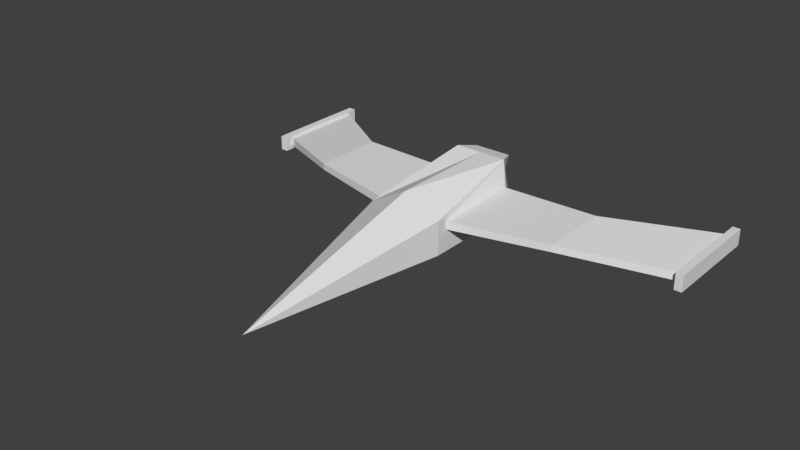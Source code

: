 # Source: spaceship.blend  (saved by Blender 2.79.0; exported with 4.5.12 LTS)
import bpy
from mathutils import Matrix  # noqa: F401  (used for matrix-valued properties, if any)

bpy.ops.wm.read_factory_settings(use_empty=True)
scene = bpy.context.scene
scene.name = 'Scene'

# ---- collections
col_collection_1 = bpy.data.collections.new('Collection 1'); scene.collection.children.link(col_collection_1)

# ---- materials (node trees are filled in below, after node groups)
mat_body = bpy.data.materials.new('Body')
mat_body.alpha_threshold = 0.0
mat_body.use_transparent_shadow = False
mat_body.roughness = 0.5
mat_body.specular_intensity = 0.0
mat_window = bpy.data.materials.new('Window')
mat_window.alpha_threshold = 0.0
mat_window.use_transparent_shadow = False
mat_window.diffuse_color = (0.7462, 0.7526, 0.7526, 1.0)
mat_window.roughness = 0.5
mat_window.specular_intensity = 1.0
mat_exhaustborder = bpy.data.materials.new('ExhaustBorder')
mat_exhaustborder.alpha_threshold = 0.0
mat_exhaustborder.use_transparent_shadow = False
mat_exhaustborder.roughness = 0.5
mat_exhaustborder.specular_intensity = 0.0
mat_wings = bpy.data.materials.new('Wings')
mat_wings.alpha_threshold = 0.0
mat_wings.use_transparent_shadow = False
mat_wings.roughness = 0.5
mat_wings.specular_intensity = 0.0

# ---- material node trees

# ---- world
world_world = bpy.data.worlds.new('World'); scene.world = world_world
world_world.color = (0.05088, 0.05088, 0.05088)
world_world.use_sun_shadow = False
world_world.sun_shadow_jitter_overblur = 0.0
world_world.cycles.sampling_method = 'MANUAL'

# ---- meshes
me_cube_001 = bpy.data.meshes.new('Cube.001')
me_cube_001.from_pydata([(0.0, -0.9058, -0.6858), (-0.2593, 0.8767, -0.5627), (-0.4954, 0.8767, 0.5627), (0.2593, 0.8767, -0.5627), (0.4954, 0.8767, 0.5627), (-1.0, 0.7673, -0.6858), (-1.0, 0.1635, -0.6858), (-1.0, 0.1635, 0.1362), (-0.7171, 0.7673, 0.6858), (1.0, 0.1635, -0.6858), (1.0, 0.7673, -0.6858), (0.7171, 0.7673, 0.6858), (1.0, 0.1635, 0.2259), (-1.0, 0.7069, -0.1097), (-1.0, 0.2239, -0.1097), (-1.0, 0.2239, 0.1097), (-1.0, 0.7069, 0.1097), (1.0, 0.2239, -0.1097), (1.0, 0.7069, -0.1097), (1.0, 0.7069, 0.1097), (1.0, 0.2239, 0.1097), (6.0, 0.6252, -0.5357), (6.0, 1.108, -0.5357), (6.0, 1.108, -0.3163), (6.0, 0.6252, -0.3163), (-6.0, 1.108, -0.5357), (-6.0, 0.6252, -0.5357), (-6.0, 0.6252, -0.3163), (-6.0, 1.108, -0.3163), (6.0, 0.5769, -0.6454), (6.0, 1.157, -0.6454), (6.0, 1.157, -0.2065), (6.0, 0.5769, -0.2065), (6.2, 0.5769, -0.6454), (6.2, 1.157, -0.6454), (6.2, 1.157, -0.2065), (6.2, 0.5769, -0.2065), (-6.0, 1.157, -0.6235), (-6.0, 0.5769, -0.6235), (-6.0, 0.5769, -0.2285), (-6.0, 1.157, -0.2285), (-6.2, 1.157, -0.6235), (-6.2, 0.5769, -0.6235), (-6.2, 0.5769, -0.2285), (-6.2, 1.157, -0.2285), (7.639e-10, 0.8767, -0.5627), (7.639e-10, 0.8767, 0.5627), (0.0, -0.9058, -0.6858), (0.0, 0.7673, 0.6858), (0.0, 0.1635, 0.6858), (0.0, 0.7673, -0.9482), (0.0, 0.1635, -0.9482), (-0.4075, 0.8767, 0.4629), (-0.2133, 0.8767, -0.4629), (6.284e-10, 0.8767, -0.4629), (6.284e-10, 0.8767, 0.4629), (0.4075, 0.8767, 0.4629), (0.2133, 0.8767, -0.4629), (-0.4075, 0.7266, 0.4629), (-0.2133, 0.7266, -0.4629), (6.284e-10, 0.7266, -0.4629), (6.284e-10, 0.7266, 0.4629), (0.4075, 0.7266, 0.4629), (0.2133, 0.7266, -0.4629), (3.5, 0.3481, -0.1008), (3.5, 0.3481, 0.07479), (3.5, 0.7345, 0.07479), (3.5, 0.7345, -0.1008), (-3.5, 0.351, 0.07479), (-3.5, 0.351, -0.1008), (-3.5, 0.7374, -0.1008), (-3.5, 0.7374, 0.07479)], [], [(5, 8, 2, 1), (3, 45, 54, 57), (9, 12, 0), (51, 9, 0), (49, 7, 0, 47), (46, 2, 8, 48), (48, 8, 7, 49), (45, 3, 10, 50), (50, 10, 9, 51), (3, 4, 11, 10), (11, 12, 20, 19), (0, 7, 6), (7, 8, 16, 15), (69, 68, 27, 26), (6, 7, 15, 14), (5, 6, 14, 13), (8, 5, 13, 16), (65, 64, 21, 24), (9, 10, 18, 17), (10, 11, 19, 18), (12, 9, 17, 20), (23, 24, 32, 31), (66, 65, 24, 23), (67, 66, 23, 22), (64, 67, 22, 21), (26, 27, 39, 38), (70, 69, 26, 25), (71, 70, 25, 28), (68, 71, 28, 27), (32, 29, 33, 36), (22, 23, 31, 30), (21, 22, 30, 29), (24, 21, 29, 32), (34, 35, 36, 33), (31, 32, 36, 35), (30, 31, 35, 34), (29, 30, 34, 33), (38, 39, 43, 42), (25, 26, 38, 37), (28, 25, 37, 40), (27, 28, 40, 39), (42, 43, 44, 41), (37, 38, 42, 41), (40, 37, 41, 44), (39, 40, 44, 43), (5, 50, 51, 6), (1, 45, 50, 5), (11, 48, 49, 12), (4, 46, 48, 11), (12, 49, 47, 0), (6, 51, 0), (4, 3, 57, 56), (54, 53, 59, 60), (56, 57, 63, 62), (45, 1, 53, 54), (2, 46, 55, 52), (46, 4, 56, 55), (1, 2, 52, 53), (60, 61, 62, 63), (59, 58, 61, 60), (57, 54, 60, 63), (55, 56, 62, 61), (53, 52, 58, 59), (52, 55, 61, 58), (17, 18, 67, 64), (18, 19, 66, 67), (19, 20, 65, 66), (20, 17, 64, 65), (15, 16, 71, 68), (16, 13, 70, 71), (13, 14, 69, 70), (14, 15, 68, 69)])
me_cube_001.polygons.foreach_set('material_index', [0, 2, 0, 0, 1, 0, 0, 0, 0, 0, 0, 0, 0, 3, 0, 0, 0, 3, 0, 0, 0, 2, 3, 3, 3, 2, 3, 3, 3, 2, 2, 2, 2, 2, 2, 2, 2, 2, 2, 2, 2, 2, 2, 2, 2, 0, 0, 0, 0, 1, 0, 2, 2, 2, 2, 2, 2, 2, 2, 2, 2, 2, 2, 2, 3, 3, 3, 3, 3, 3, 3, 3])
me_cube_001.materials.append(mat_body)
me_cube_001.materials.append(mat_window)
me_cube_001.materials.append(mat_exhaustborder)
me_cube_001.materials.append(mat_wings)
me_cube_001.use_remesh_preserve_volume = False
me_cube_001.use_remesh_preserve_attributes = False
me_cube_001.use_mirror_vertex_groups = False
me_cube_001.update()

# ---- objects
ob_cube = bpy.data.objects.new('Cube', me_cube_001)

# ---- transforms, parenting, visibility, modifiers, constraints
ob_cube.location = (0.0, 0.0, 0.0)
ob_cube.scale = (1.0, 4.933, 1.0)
ob_cube.lineart.crease_threshold = 0.0

# ---- collection membership
col_collection_1.objects.link(ob_cube)

# ---- scene / render settings (as saved in the file)
scene.frame_start = 1; scene.frame_end = 250; scene.frame_set(1)
scene.render.engine = 'BLENDER_EEVEE_NEXT'
scene.render.resolution_percentage = 50
scene.render.dither_intensity = 0.0
scene.cycles.use_denoising = False
scene.cycles.samples = 128
scene.cycles.sampling_pattern = 'TABULATED_SOBOL'
scene.cycles.use_adaptive_sampling = False
scene.cycles.use_light_tree = False
scene.cycles.blur_glossy = 0.0
scene.cycles.sample_clamp_indirect = 0.0
scene.view_settings.view_transform = 'Standard'
bpy.context.view_layer.update()

# ---- added for rendering (the .blend has no active camera and no usable light): camera, sun
cam_auto = bpy.data.cameras.new('AutoCamera')
cam_auto.lens = 50.0
cam_auto.sensor_width = 36.0
cam_auto.clip_end = 1000.0
ob_auto_camera = bpy.data.objects.new('AutoCamera', cam_auto)
scene.collection.objects.link(ob_auto_camera)
ob_auto_camera.location = (14.9164, -17.2811, 11.8019)
ob_auto_camera.rotation_euler = (1.09748, -7.21219e-08, 0.694738)
scene.camera = ob_auto_camera
light_auto_sun = bpy.data.lights.new('AutoSun', 'SUN')
light_auto_sun.energy = 3.0
light_auto_sun.angle = 0.0523599
ob_auto_sun = bpy.data.objects.new('AutoSun', light_auto_sun)
scene.collection.objects.link(ob_auto_sun)
ob_auto_sun.rotation_euler = (0.872665, 0.174533, 0.523599)
bpy.context.view_layer.update()
